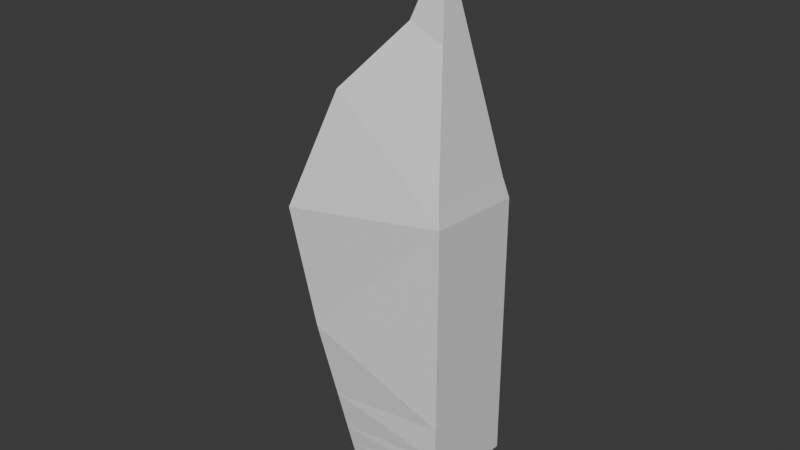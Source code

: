# Source: crystalshard.blend  (saved by Blender 4.2.66; exported with 4.5.12 LTS)
import bpy
from mathutils import Matrix  # noqa: F401  (used for matrix-valued properties, if any)

bpy.ops.wm.read_factory_settings(use_empty=True)
scene = bpy.context.scene
scene.name = 'Scene'

# ---- collections
col_collection = bpy.data.collections.new('Collection'); scene.collection.children.link(col_collection)

# ---- materials (node trees are filled in below, after node groups)
mat_material = bpy.data.materials.new('Material')
mat_material.alpha_threshold = 0.0
mat_material.use_transparent_shadow = False
mat_material.roughness = 0.5
mat_material.line_color = (0.0, 0.0, 0.0, 1.0)

# ---- material node trees
mat_material.use_nodes = True; mat_material.node_tree.nodes.clear()
_N = mat_material.node_tree.nodes; _L = mat_material.node_tree.links
n0 = _N.new('ShaderNodeOutputMaterial'); n0.name = 'Material Output'; n0.location = (300, 300)
n1 = _N.new('ShaderNodeBsdfPrincipled'); n1.name = 'Principled BSDF'; n1.location = (10, 300)
n1.inputs[3].default_value = 1.45
_L.new(n1.outputs[0], n0.inputs[0])
n0.is_active_output = True

# ---- world
world_world = bpy.data.worlds.new('World'); scene.world = world_world
world_world.use_nodes = True; world_world.node_tree.nodes.clear()
_N = world_world.node_tree.nodes; _L = world_world.node_tree.links
n0 = _N.new('ShaderNodeOutputWorld'); n0.name = 'World Output'; n0.location = (300, 300)
n1 = _N.new('ShaderNodeBackground'); n1.name = 'Background'; n1.location = (10, 300)
n1.inputs[0].default_value = (0.05088, 0.05088, 0.05088, 1.0)
_L.new(n1.outputs[0], n0.inputs[0])
n0.is_active_output = True
world_world.color = (0.05088, 0.05088, 0.05088)
world_world.sun_shadow_jitter_overblur = 0.0

# ---- meshes
me_cone = bpy.data.meshes.new('Cone')
me_cone.from_pydata([(0.3148, 0.4103, -1.272), (0.6938, 0.001067, -1.279), (0.279, -0.407, -1.241), (-0.2268, 0.02001, -0.7293), (0.3493, 0.03022, 0.0739), (0.7362, 0.001067, -2.259), (0.7362, 0.001067, -3.18), (0.279, -0.4494, -2.221), (0.279, -0.4494, -3.142), (0.3148, 0.4527, -2.251), (0.3148, 0.4527, -3.172), (-0.3814, 0.001903, -2.203), (-0.1631, -0.01705, -3.187), (0.279, -0.4494, -1.374), (-0.5125, 0.004928, -1.415), (0.7362, 0.001067, -1.412), (0.3148, 0.4527, -1.405), (0.7362, 0.001067, -2.719), (-0.2722, -0.007574, -2.695), (0.279, -0.4494, -2.681), (0.3148, 0.4527, -2.712), (0.7362, 0.001067, -2.95), (0.279, -0.4494, -2.911), (0.3148, 0.4527, -2.942), (-0.2176, -0.01231, -2.941), (0.7362, 0.001067, -3.065), (0.279, -0.4494, -3.027), (0.3148, 0.4527, -3.057), (-0.1904, -0.01468, -3.064), (0.4921, 0.01814, -0.4869), (0.3209, -0.1469, -0.4588), (0.3344, 0.1941, -0.5065), (0.166, 0.02576, -0.3652), (0.4268, 0.1057, -0.535), (0.1991, -0.07521, -0.4725), (0.4165, -0.0698, -0.5285), (0.2035, 0.1139, -0.4808)], [], [(0, 31, 33, 29, 1), (1, 29, 35, 30, 2), (0, 1, 2, 3), (2, 30, 34, 32, 3), (3, 32, 36, 31, 0), (9, 11, 14, 16), (19, 7, 11, 18), (18, 11, 9, 20), (10, 6, 8, 12), (17, 5, 7, 19), (20, 9, 5, 17), (15, 16, 14, 13), (7, 5, 15, 13), (5, 9, 16, 15), (11, 7, 13, 14), (16, 0, 1, 15), (14, 3, 0, 16), (13, 2, 3, 14), (15, 1, 2, 13), (23, 20, 17, 21), (21, 17, 19, 22), (24, 18, 20, 23), (22, 19, 18, 24), (26, 22, 24, 28), (28, 24, 23, 27), (25, 21, 22, 26), (27, 23, 21, 25), (10, 27, 25, 6), (6, 25, 26, 8), (12, 28, 27, 10), (8, 26, 28, 12), (29, 33, 31, 4), (32, 34, 30, 4), (30, 35, 29, 4), (31, 36, 32, 4)])
_uv = me_cone.uv_layers.new(name='UVMap')
_uv.uv.foreach_set('vector', [0.25, 0.49, 0.25, 0.3535, 0.3092, 0.3022, 0.3495, 0.25, 0.49, 0.25, 0.49, 0.25, 0.3495, 0.25, 0.3072, 0.1989, 0.25, 0.1528, 0.25, 0.01, 0.75, 0.49, 0.99, 0.25, 0.75, 0.01, 0.51, 0.25, 0.25, 0.01, 0.25, 0.1528, 0.1801, 0.1939, 0.1253, 0.25, 0.01, 0.25, 0.01, 0.25, 0.1253, 0.25, 0.178, 0.305, 0.25, 0.3535, 0.25, 0.49, 0.625, 0.25, 0.625, 0.0, 0.625, 0.0, 0.625, 0.25, 0.5, 0.75, 0.625, 0.75, 0.625, 1.0, 0.5, 1.0, 0.5, 0.0, 0.625, 0.0, 0.625, 0.25, 0.5, 0.25, 0.125, 0.5, 0.375, 0.5, 0.375, 0.75, 0.125, 0.75, 0.5, 0.5, 0.625, 0.5, 0.625, 0.75, 0.5, 0.75, 0.5, 0.25, 0.625, 0.25, 0.625, 0.5, 0.5, 0.5, 0.625, 0.5, 0.875, 0.5, 0.875, 0.75, 0.625, 0.75, 0.625, 0.75, 0.625, 0.5, 0.625, 0.5, 0.625, 0.75, 0.625, 0.5, 0.625, 0.25, 0.625, 0.25, 0.625, 0.5, 0.625, 1.0, 0.625, 0.75, 0.625, 0.75, 0.625, 1.0, 0.0, 0.0, 0.0, 0.0, 0.0, 0.0, 0.0, 0.0, 0.0, 0.0, 0.0, 0.0, 0.0, 0.0, 0.0, 0.0, 0.0, 0.0, 0.0, 0.0, 0.0, 0.0, 0.0, 0.0, 0.0, 0.0, 0.0, 0.0, 0.0, 0.0, 0.0, 0.0, 0.4375, 0.25, 0.5, 0.25, 0.5, 0.5, 0.4375, 0.5, 0.4375, 0.5, 0.5, 0.5, 0.5, 0.75, 0.4375, 0.75, 0.4375, 0.0, 0.5, 0.0, 0.5, 0.25, 0.4375, 0.25, 0.4375, 0.75, 0.5, 0.75, 0.5, 1.0, 0.4375, 1.0, 0.4062, 0.75, 0.4375, 0.75, 0.4375, 1.0, 0.4062, 1.0, 0.4062, 0.0, 0.4375, 0.0, 0.4375, 0.25, 0.4062, 0.25, 0.4062, 0.5, 0.4375, 0.5, 0.4375, 0.75, 0.4062, 0.75, 0.4062, 0.25, 0.4375, 0.25, 0.4375, 0.5, 0.4062, 0.5, 0.375, 0.25, 0.4062, 0.25, 0.4062, 0.5, 0.375, 0.5, 0.375, 0.5, 0.4062, 0.5, 0.4062, 0.75, 0.375, 0.75, 0.375, 0.0, 0.4062, 0.0, 0.4062, 0.25, 0.375, 0.25, 0.375, 0.75, 0.4062, 0.75, 0.4062, 1.0, 0.375, 1.0, 0.3495, 0.25, 0.3092, 0.3022, 0.25, 0.3535, 0.25, 0.25, 0.1253, 0.25, 0.1801, 0.1939, 0.25, 0.1528, 0.25, 0.25, 0.25, 0.1528, 0.3072, 0.1989, 0.3495, 0.25, 0.25, 0.25, 0.25, 0.3535, 0.178, 0.305, 0.1253, 0.25, 0.25, 0.25])
me_cone.materials.append(mat_material)
me_cone.update()

# ---- objects
ob_cone = bpy.data.objects.new('Cone', me_cone)

# ---- transforms, parenting, visibility, modifiers, constraints
ob_cone.location = (0.0, 0.0, 0.2039)
ob_cone.rotation_euler = (0.0, -0.0, 0.7854)
ob_cone.scale = (0.06517, 0.06517, 0.06517)
_m = ob_cone.modifiers.new('Multires', 'MULTIRES')
_m.levels = 1
_m.sculpt_levels = 1
_m.render_levels = 1

# ---- collection membership
col_collection.objects.link(ob_cone)

# ---- scene / render settings (as saved in the file)
scene.frame_start = 1; scene.frame_end = 250; scene.frame_set(1)
scene.render.engine = 'BLENDER_EEVEE_NEXT'
bpy.context.view_layer.update()

# ---- added for rendering (the .blend has no active camera and no usable light): camera, sun
cam_auto = bpy.data.cameras.new('AutoCamera')
cam_auto.lens = 50.0
cam_auto.sensor_width = 36.0
cam_auto.clip_end = 1000.0
ob_auto_camera = bpy.data.objects.new('AutoCamera', cam_auto)
scene.collection.objects.link(ob_auto_camera)
ob_auto_camera.location = (0.240618, -0.277416, 0.290849)
ob_auto_camera.rotation_euler = (1.09748, -7.21219e-08, 0.694738)
scene.camera = ob_auto_camera
light_auto_sun = bpy.data.lights.new('AutoSun', 'SUN')
light_auto_sun.energy = 3.0
light_auto_sun.angle = 0.0523599
ob_auto_sun = bpy.data.objects.new('AutoSun', light_auto_sun)
scene.collection.objects.link(ob_auto_sun)
ob_auto_sun.rotation_euler = (0.872665, 0.174533, 0.523599)
bpy.context.view_layer.update()
